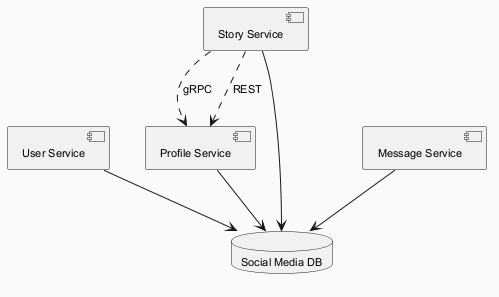

The diagram above was rendered by PlantUML. Its source (embedded in the PNG):
@startuml
skinparam backgroundColor #FAFAFA
skinparam classBackgroundColor #FFF3E0
skinparam classBorderColor #E65100
skinparam defaultFontSize 11
component "User Service" as C_UserService
component "Profile Service" as C_ProfileService
component "Message Service" as C_MessageService
component "Story Service" as C_StoryService
database "Social Media DB" as DB_social_media
C_UserService --> DB_social_media
C_ProfileService --> DB_social_media
C_MessageService --> DB_social_media
C_StoryService --> DB_social_media
C_StoryService ..> C_ProfileService : gRPC
C_StoryService ..> C_ProfileService : REST
@enduml